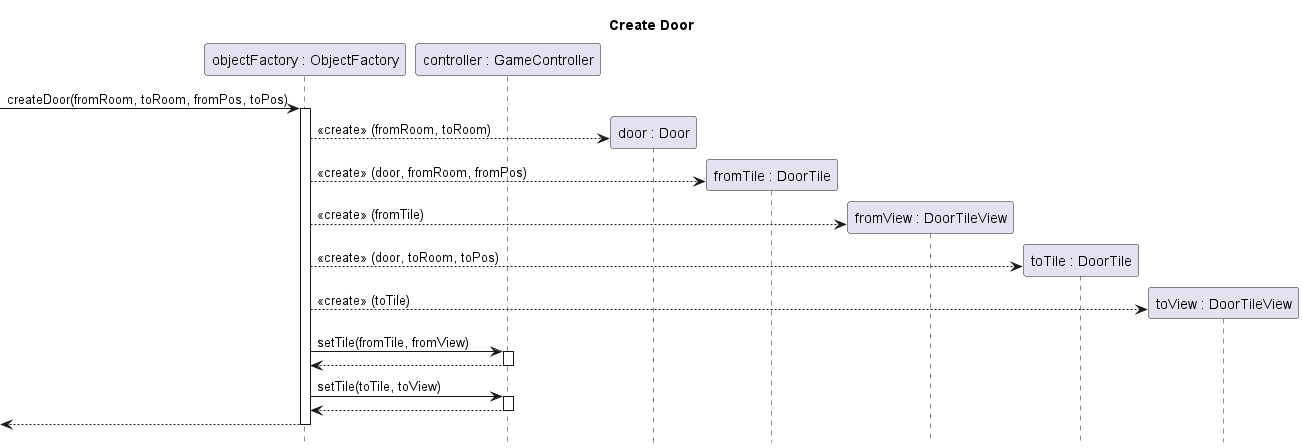

The diagram above was rendered by PlantUML. Its source (embedded in the PNG):
@startuml create-door

title Create Door
hide footbox
skinparam SequenceReferenceBackgroundColor white

participant "objectFactory : ObjectFactory" as objectFactory
participant "controller : GameController" as controller
participant "door : Door" as door
participant "fromTile : DoorTile" as fromTile
participant "fromView : DoorTileView" as fromView
participant "toTile : DoorTile" as toTile
participant "toView : DoorTileView" as toView

[-> objectFactory ++: createDoor(fromRoom, toRoom, fromPos, toPos)
	create door
	objectFactory --> door : <<create>> (fromRoom, toRoom)
	
	create fromTile
	objectFactory --> fromTile : <<create>> (door, fromRoom, fromPos)
	create fromView
	objectFactory --> fromView : <<create>> (fromTile)

	create toTile
	objectFactory --> toTile : <<create>> (door, toRoom, toPos)
	create toView
	objectFactory --> toView : <<create>> (toTile)

	objectFactory -> controller ++: setTile(fromTile, fromView)
	return
	objectFactory -> controller ++: setTile(toTile, toView)
	return
return

@enduml